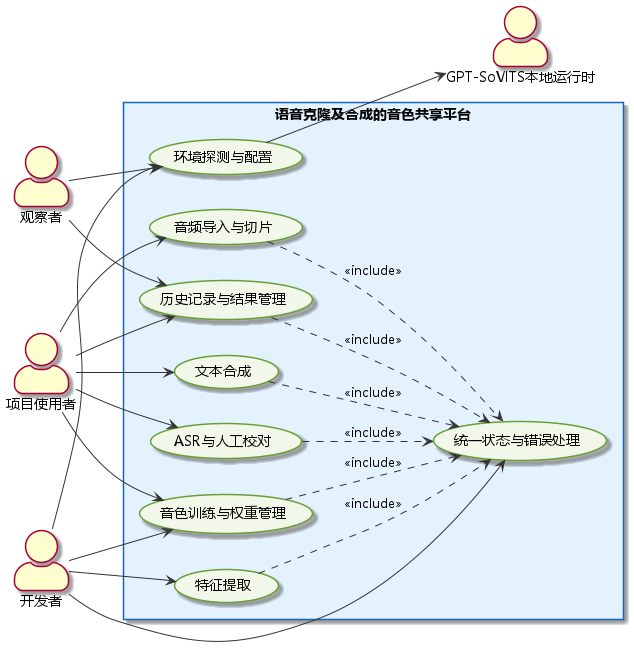

The diagram above was rendered by PlantUML. Its source (embedded in the PNG):
@startuml
left to right direction
skinparam packageStyle rectangle
skinparam actorStyle awesome
skinparam defaultFontName Microsoft YaHei
skinparam usecase {
  BackgroundColor #F1F8E9
  BorderColor #689F38
  ArrowColor #333333
}
skinparam rectangle {
  BackgroundColor #E3F2FD
  BorderColor #1565C0
}

actor "项目使用者" as User
actor "开发者" as Dev
actor "观察者" as Viewer
actor "GPT-SoVITS本地运行时" as Engine

rectangle "语音克隆及合成的音色共享平台" {
  usecase "环境探测与配置" as UC1
  usecase "音频导入与切片" as UC2
  usecase "ASR与人工校对" as UC3
  usecase "特征提取" as UC4
  usecase "音色训练与权重管理" as UC5
  usecase "文本合成" as UC6
  usecase "历史记录与结果管理" as UC7
  usecase "统一状态与错误处理" as UC8
}

User --> UC2
User --> UC3
User --> UC5
User --> UC6
User --> UC7
Dev --> UC1
Dev --> UC4
Dev --> UC5
Dev --> UC8
Viewer --> UC1
Viewer --> UC7
UC1 --> Engine
UC2 ..> UC8 : <<include>>
UC3 ..> UC8 : <<include>>
UC4 ..> UC8 : <<include>>
UC5 ..> UC8 : <<include>>
UC6 ..> UC8 : <<include>>
UC7 ..> UC8 : <<include>>
@enduml